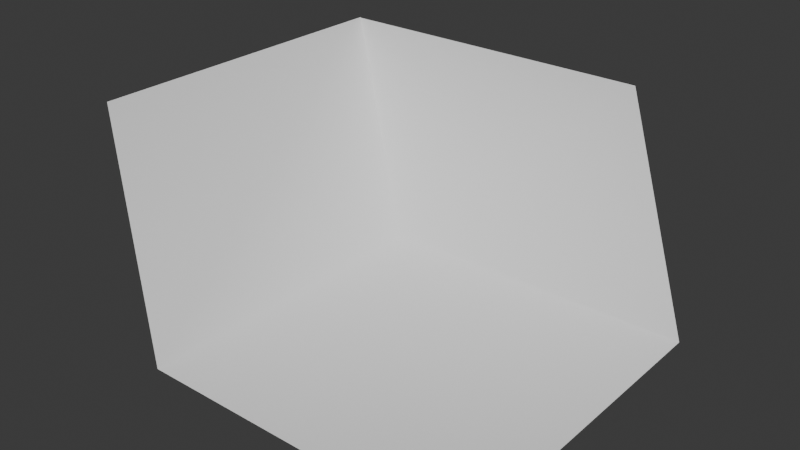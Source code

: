 # Source: CarReveal.blend  (saved by Blender 5.2.45; exported with 4.5.12 LTS)
import bpy
from mathutils import Matrix  # noqa: F401  (used for matrix-valued properties, if any)

bpy.ops.wm.read_factory_settings(use_empty=True)
scene = bpy.context.scene
scene.name = 'Scene'

# ---- collections
col_collection = bpy.data.collections.new('Collection'); scene.collection.children.link(col_collection)

# ---- world
world_world = bpy.data.worlds.new('World'); scene.world = world_world
world_world.use_nodes = True; world_world.node_tree.nodes.clear()
_N = world_world.node_tree.nodes; _L = world_world.node_tree.links
n0 = _N.new('ShaderNodeOutputWorld'); n0.name = 'World Output'; n0.location = (200, 100)
n1 = _N.new('ShaderNodeBackground'); n1.name = 'Background'; n1.location = (-200, 100)
n1.inputs[0].default_value = (0.05088, 0.05088, 0.05088, 1.0)
_L.new(n1.outputs[0], n0.inputs[0])
n0.is_active_output = True
world_world.color = (0.05088, 0.05088, 0.05088)
world_world.sun_shadow_jitter_overblur = 0.0

# ---- meshes
me_plane_004 = bpy.data.meshes.new('Plane.004')
me_plane_004.from_pydata([(-1.0, -1.0, 0.0), (1.0, -1.0, 0.0), (-1.0, 1.0, 0.0), (1.0, 1.0, 0.0), (-1.57, -0.7095, 1.279), (-1.57, 1.29, 1.279), (-1.57, 1.287, 1.276), (0.4298, 1.287, 1.276)], [], [(0, 1, 3, 2), (0, 2, 5, 4), (2, 3, 7, 6)])
me_plane_004.polygons.foreach_set('use_smooth', [True] * 3)
_uv = me_plane_004.uv_layers.new(name='UVMap')
_uv.uv.foreach_set('vector', [0.0, 0.0, 1.0, 0.0, 1.0, 1.0, 0.0, 1.0, 0.0, 0.0, 0.0, 1.0, 0.0, 1.0, 0.0, 0.0, 0.0, 1.0, 1.0, 1.0, 1.0, 1.0, 0.0, 1.0])
me_plane_004.update()

# ---- objects
ob_plane = bpy.data.objects.new('Plane', me_plane_004)

# ---- transforms, parenting, visibility, modifiers, constraints
ob_plane.location = (0.0, 0.0, 0.0)
ob_plane.scale = (5.0, 5.0, 5.0)

# ---- collection membership
col_collection.objects.link(ob_plane)

# ---- scene / render settings (as saved in the file)
scene.frame_start = 1; scene.frame_end = 250; scene.frame_set(215)
scene.render.engine = 'BLENDER_EEVEE_NEXT'
scene.render.bake_bias = 0.0
scene.render.bake_samples = 0
scene.render.compositor_device = 'GPU'
scene.eevee.use_volume_custom_range = False
scene.eevee.fast_gi_thickness_near = 0.1
scene.eevee.fast_gi_thickness_far = 0.0
scene.eevee.ray_tracing_options.screen_trace_thickness = 0.1
bpy.context.view_layer.update()

# ---- added for rendering (the .blend has no active camera and no usable light): camera, sun
cam_auto = bpy.data.cameras.new('AutoCamera')
cam_auto.lens = 50.0
cam_auto.sensor_width = 36.0
cam_auto.clip_end = 1000.0
ob_auto_camera = bpy.data.objects.new('AutoCamera', cam_auto)
scene.collection.objects.link(ob_auto_camera)
ob_auto_camera.location = (15.5645, -19.662, 16.7896)
ob_auto_camera.rotation_euler = (1.09748, -7.21219e-08, 0.694738)
scene.camera = ob_auto_camera
light_auto_sun = bpy.data.lights.new('AutoSun', 'SUN')
light_auto_sun.energy = 3.0
light_auto_sun.angle = 0.0523599
ob_auto_sun = bpy.data.objects.new('AutoSun', light_auto_sun)
scene.collection.objects.link(ob_auto_sun)
ob_auto_sun.rotation_euler = (0.872665, 0.174533, 0.523599)
bpy.context.view_layer.update()
